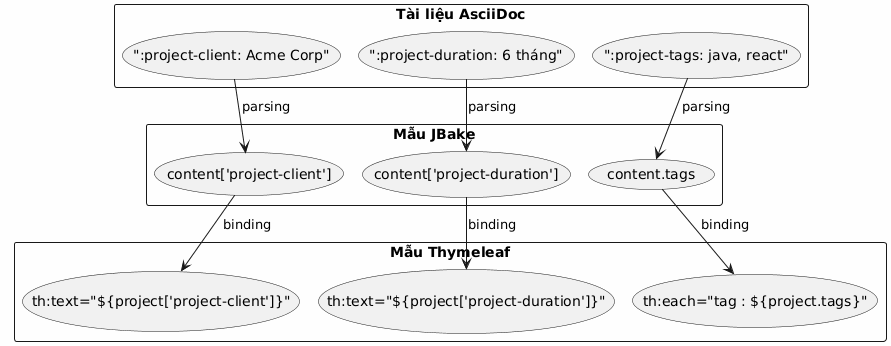

The diagram above was rendered by PlantUML. Its source (embedded in the PNG):
@startuml
skinparam backgroundColor #FEFEFE

rectangle "Tài liệu AsciiDoc" {
  (":project-client: Acme Corp") as attr1
  (":project-duration: 6 tháng") as attr2
  (":project-tags: java, react") as attr3
}

rectangle "Mẫu JBake" {
  (content['project-client']) as prop1
  (content['project-duration']) as prop2
  (content.tags) as prop3
}

rectangle "Mẫu Thymeleaf" {
  (th:text="${project['project-client']}") as tmpl1
  (th:text="${project['project-duration']}") as tmpl2
  (th:each="tag : ${project.tags}") as tmpl3
}

attr1 --> prop1 : parsing
attr2 --> prop2 : parsing
attr3 --> prop3 : parsing

prop1 --> tmpl1 : binding
prop2 --> tmpl2 : binding
prop3 --> tmpl3 : binding
@enduml